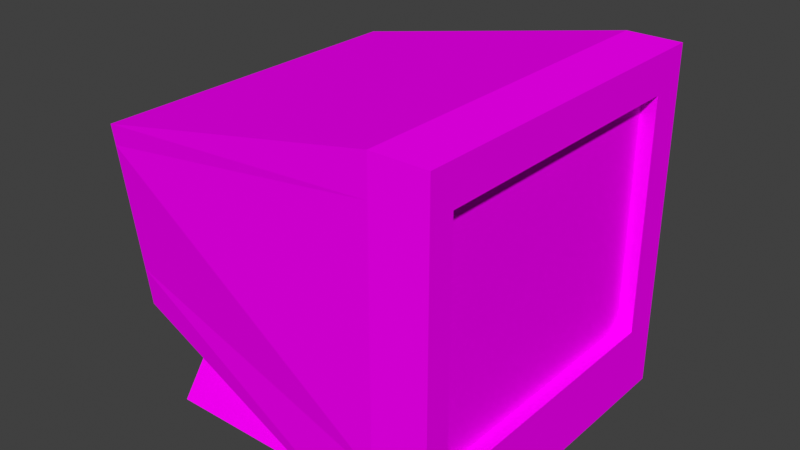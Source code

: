 # Source: pc_monitor.blend  (saved by Blender 3.6.13; exported with 4.5.12 LTS)
import bpy
from mathutils import Matrix  # noqa: F401  (used for matrix-valued properties, if any)

bpy.ops.wm.read_factory_settings(use_empty=True)
scene = bpy.context.scene
scene.name = 'Scene'

# ---- collections
col_collection = bpy.data.collections.new('Collection'); scene.collection.children.link(col_collection)

# ---- images (referenced by path relative to the original .blend; pixels are not part of the script)
import os
ASSET_DIR = os.environ.get("B2B_ASSET_DIR", "")  # directory of the original .blend (textures are referenced by path, not embedded)
HERE = os.path.dirname(os.path.abspath(__file__))  # packed textures are extracted next to this script under _unpacked/

def load_image(name, relpath, width, height, colorspace="sRGB"):
    """Load a texture the original file referenced (path relative to the .blend, or extracted next to this script)."""
    p = next((c for c in (os.path.join(HERE, relpath), os.path.join(ASSET_DIR, relpath)) if relpath and os.path.exists(c)), "")
    if p:
        img = bpy.data.images.load(p, check_existing=True)
        img.name = name
    else:  # same state as the original file: an image datablock whose file is absent (Cycles renders it pink)
        img = bpy.data.images.new(name, width, height)
        img.source = "FILE"
        img.filepath = "//" + (relpath or name)
    img.colorspace_settings.name = colorspace
    return img
img_textures_set_png = load_image('Textures Set.png', 'Textures Set.png', 1024, 1024, 'sRGB')

# ---- materials (node trees are filled in below, after node groups)
mat_material_001 = bpy.data.materials.new('Material.001')
mat_material_001.use_transparent_shadow = False

# ---- material node trees
mat_material_001.use_nodes = True; mat_material_001.node_tree.nodes.clear()
_N = mat_material_001.node_tree.nodes; _L = mat_material_001.node_tree.links
n0 = _N.new('ShaderNodeOutputMaterial'); n0.name = 'Material Output'; n0.location = (300, 300)
n1 = _N.new('ShaderNodeBsdfDiffuse'); n1.name = 'Diffuse BSDF'; n1.location = (68, 285)
n2 = _N.new('ShaderNodeMix'); n2.name = 'Mix'; n2.location = (-104, 285)
n2.data_type = 'RGBA'
n2.blend_type = 'COLOR'
n3 = _N.new('ShaderNodeVertexColor'); n3.name = 'Color Attribute'; n3.location = (-340, -25)
n3.layer_name = 'Color'
n4 = _N.new('ShaderNodeTexImage'); n4.name = 'Image Texture'; n4.location = (-452, 296)
n4.image = img_textures_set_png
n4.interpolation = 'Closest'
_L.new(n1.outputs[0], n0.inputs[0])
_L.new(n4.outputs[0], n2.inputs[6])
_L.new(n2.outputs[2], n1.inputs[0])
_L.new(n3.outputs[0], n2.inputs[7])
n0.is_active_output = True

# ---- world
world_world = bpy.data.worlds.new('World'); scene.world = world_world
world_world.use_nodes = True; world_world.node_tree.nodes.clear()
_N = world_world.node_tree.nodes; _L = world_world.node_tree.links
n0 = _N.new('ShaderNodeOutputWorld'); n0.name = 'World Output'; n0.location = (300, 300)
n1 = _N.new('ShaderNodeBackground'); n1.name = 'Background'; n1.location = (10, 300)
n1.inputs[0].default_value = (0.05088, 0.05088, 0.05088, 1.0)
_L.new(n1.outputs[0], n0.inputs[0])
n0.is_active_output = True
world_world.color = (0.05088, 0.05088, 0.05088)
world_world.use_sun_shadow = False
world_world.sun_shadow_jitter_overblur = 0.0

# ---- meshes
me_cube_001 = bpy.data.meshes.new('Cube.001')
me_cube_001.from_pydata([(-1.049, -0.8144, -0.4489), (-1.116, -0.8982, 0.6118), (-1.049, 1.186, -0.4489), (-1.116, 1.102, 0.6118), (1.0, -1.0, -1.0), (1.0, -1.0, 1.0), (1.0, 1.0, -1.0), (1.0, 1.0, 1.0), (0.6857, 1.0, -1.0), (0.6857, 1.0, 1.0), (0.6857, -1.0, -1.0), (0.6857, -1.0, 1.0), (-0.8051, 0.9501, -0.721), (-0.8051, -0.6824, -0.721), (0.5308, 0.8162, -1.0), (0.5308, -0.8162, -1.0), (-0.8451, 0.8162, -0.9901), (-0.8451, -0.8162, -0.9901), (0.5308, 0.8162, -0.9901), (0.5308, -0.8162, -0.9901), (-1.049, -0.6663, -0.4489), (-1.116, -0.7501, 0.6118), (1.0, -0.8519, -1.0), (1.0, -0.8519, 1.0), (0.6857, -0.8519, 1.0), (0.6857, -0.8519, -1.0), (-0.8051, -0.5615, -0.721), (0.5308, -0.6954, -1.0), (-0.8451, -0.6954, -0.9901), (0.5308, -0.6954, -0.9901), (-1.116, 0.8949, 0.6118), (1.0, 0.7931, -1.0), (-1.049, 0.9787, -0.4489), (1.0, 0.7931, 1.0), (0.6857, 0.7931, 1.0), (0.6857, 0.7931, -1.0), (-0.8051, 0.7812, -0.721), (0.5308, 0.6473, -1.0), (-0.8451, 0.6473, -0.9901), (0.5308, 0.6473, -0.9901), (-1.108, -0.889, 0.4958), (-1.108, 1.111, 0.4958), (1.0, 1.0, 0.7813), (1.0, -1.0, 0.7813), (0.6857, -1.0, 0.7813), (0.6857, 1.0, 0.7813), (1.0, -0.8519, 0.7813), (-1.108, -0.7409, 0.4958), (1.0, 0.7931, 0.7813), (-1.108, 0.9041, 0.4958), (-1.062, 1.168, -0.2294), (1.0, 1.0, -0.5861), (1.0, -1.0, -0.5861), (0.6857, -1.0, -0.5861), (0.6857, 1.0, -0.5861), (1.0, -0.8519, -0.5861), (-1.062, -0.6837, -0.2294), (1.0, 0.7931, -0.5861), (-1.062, 0.9613, -0.2294), (-1.062, -0.8318, -0.2294), (0.9145, 0.7931, 0.7813), (0.9145, -0.8519, 0.7813), (0.9145, -0.8519, -0.5861), (0.9145, 0.7931, -0.5861)], [], [(49, 30, 3, 41), (45, 9, 7, 42), (46, 23, 5, 43), (44, 11, 1, 40), (25, 22, 4, 10), (24, 21, 1, 11), (23, 24, 11, 5), (10, 0, 13, 15), (43, 5, 11, 44), (41, 3, 9, 45), (36, 12, 16, 38), (25, 10, 15, 27), (2, 8, 14, 12), (32, 2, 12, 36), (28, 29, 19, 17), (27, 15, 19, 29), (12, 14, 18, 16), (15, 13, 17, 19), (37, 27, 29, 39), (38, 39, 29, 28), (0, 20, 26, 13), (35, 25, 27, 37), (13, 26, 28, 17), (33, 34, 24, 23), (34, 30, 21, 24), (35, 31, 22, 25), (48, 33, 23, 46), (40, 1, 21, 47), (42, 7, 33, 48), (8, 6, 31, 35), (9, 3, 30, 34), (7, 9, 34, 33), (8, 35, 37, 14), (16, 18, 39, 38), (14, 37, 39, 18), (20, 32, 36, 26), (26, 36, 38, 28), (47, 21, 30, 49), (56, 47, 49, 58), (51, 42, 48, 57), (59, 40, 47, 56), (48, 46, 61, 60), (50, 41, 45, 54), (52, 43, 44, 53), (53, 44, 40, 59), (55, 46, 43, 52), (54, 45, 42, 51), (58, 49, 41, 50), (32, 58, 50, 2), (8, 54, 51, 6), (22, 55, 52, 4), (10, 53, 59, 0), (4, 52, 53, 10), (2, 50, 54, 8), (31, 57, 55, 22), (0, 59, 56, 20), (6, 51, 57, 31), (20, 56, 58, 32), (63, 60, 61, 62), (57, 48, 60, 63), (46, 55, 62, 61), (55, 57, 63, 62)])
_uv = me_cube_001.uv_layers.new(name='UVMap')
_uv.uv.foreach_set('vector', [0.6377, 0.7902, 0.6377, 0.8053, 0.6249, 0.8055, 0.6249, 0.7904, 0.469, 0.9399, 0.4689, 1.001, 0.5591, 0.9993, 0.5592, 0.938, 0.2104, 0.9071, 0.2103, 0.9495, 0.1921, 0.9495, 0.1922, 0.907, 0.7476, 0.7812, 0.7476, 0.812, 0.6052, 0.8106, 0.6054, 0.7801, 0.4703, 0.4823, 0.5605, 0.4803, 0.5606, 0.4389, 0.4704, 0.4408, 0.6054, 0.7911, 0.7505, 0.7915, 0.7506, 0.8124, 0.6054, 0.8119, 0.5605, 0.4803, 0.4703, 0.4823, 0.4704, 0.4408, 0.5606, 0.4389, 0.5249, 0.4478, 0.473, 0.808, 0.5054, 0.7668, 0.5468, 0.4899, 0.5592, 0.938, 0.5591, 0.9993, 0.4689, 1.001, 0.469, 0.9399, 0.6054, 0.7801, 0.6052, 0.8106, 0.7476, 0.812, 0.7476, 0.7812, 0.5414, 0.4968, 0.5419, 0.4517, 0.4848, 0.4865, 0.4843, 0.5315, 0.3357, 0.7315, 0.3357, 0.75, 0.3357, 0.75, 0.3357, 0.7315, 0.5192, 0.9791, 0.5336, 0.6135, 0.4996, 0.6396, 0.4869, 0.921, 0.5248, 0.5732, 0.5229, 0.5299, 0.48, 0.5822, 0.4815, 0.6176, 0.125, 0.7315, 0.3357, 0.7315, 0.3357, 0.75, 0.125, 0.75, 0.3357, 0.7315, 0.3357, 0.75, 0.3357, 0.75, 0.3357, 0.7315, 0.538, 0.8086, 0.4831, 0.4511, 0.4852, 0.4511, 0.4813, 0.8183, 0.4831, 0.4511, 0.538, 0.8086, 0.4813, 0.8183, 0.4852, 0.4511, 0.3357, 0.5259, 0.3357, 0.7315, 0.3357, 0.7315, 0.3357, 0.5259, 0.125, 0.5259, 0.3357, 0.5259, 0.3357, 0.7315, 0.125, 0.7315, 0.5404, 0.9491, 0.5391, 0.9181, 0.4932, 0.8991, 0.4943, 0.9245, 0.3357, 0.5259, 0.3357, 0.7315, 0.3357, 0.7315, 0.3357, 0.5259, 0.5372, 0.8874, 0.5376, 0.8551, 0.4805, 0.8898, 0.4802, 0.9221, 0.5592, 0.9413, 0.469, 0.9432, 0.4703, 0.4823, 0.5605, 0.4803, 0.6054, 0.56, 0.7496, 0.5592, 0.7505, 0.7915, 0.6054, 0.7911, 0.469, 0.9432, 0.5592, 0.9413, 0.5605, 0.4803, 0.4703, 0.4823, 0.4128, 0.9073, 0.4129, 0.9495, 0.2103, 0.9495, 0.2104, 0.9071, 0.7481, 0.7879, 0.7481, 0.8031, 0.739, 0.8033, 0.739, 0.7881, 0.4382, 0.9073, 0.4384, 0.9495, 0.4129, 0.9495, 0.4128, 0.9073, 0.4689, 1.001, 0.5591, 0.9993, 0.5592, 0.9413, 0.469, 0.9432, 0.6054, 0.5309, 0.7494, 0.53, 0.7496, 0.5592, 0.6054, 0.56, 0.5591, 0.9993, 0.4689, 1.001, 0.469, 0.9432, 0.5592, 0.9413, 0.3357, 0.5, 0.3357, 0.5259, 0.3357, 0.5259, 0.3357, 0.5, 0.125, 0.5, 0.3357, 0.5, 0.3357, 0.5259, 0.125, 0.5259, 0.3357, 0.5, 0.3357, 0.5259, 0.3357, 0.5259, 0.3357, 0.5, 0.5391, 0.9181, 0.5248, 0.5732, 0.4815, 0.6176, 0.4932, 0.8991, 0.5376, 0.8551, 0.5414, 0.4968, 0.4843, 0.5315, 0.4805, 0.8898, 0.739, 0.7881, 0.739, 0.8033, 0.6377, 0.8053, 0.6377, 0.7902, 0.739, 0.6936, 0.739, 0.7881, 0.6377, 0.7902, 0.6377, 0.6956, 0.4376, 0.554, 0.4382, 0.9073, 0.4128, 0.9073, 0.4123, 0.5538, 0.7481, 0.6934, 0.7481, 0.7879, 0.739, 0.7881, 0.739, 0.6936, 0.4128, 0.9073, 0.2104, 0.9071, 0.2104, 0.9071, 0.4128, 0.9073, 0.6061, 0.5891, 0.6054, 0.7801, 0.7476, 0.7812, 0.748, 0.5889, 0.5603, 0.5548, 0.5592, 0.938, 0.469, 0.9399, 0.4701, 0.5568, 0.748, 0.5889, 0.7476, 0.7812, 0.6054, 0.7801, 0.6061, 0.5891, 0.2109, 0.5521, 0.2104, 0.9071, 0.1922, 0.907, 0.1927, 0.552, 0.4701, 0.5568, 0.469, 0.9399, 0.5592, 0.938, 0.5603, 0.5548, 0.6377, 0.6956, 0.6377, 0.7902, 0.6249, 0.7904, 0.6249, 0.6959, 0.6377, 0.667, 0.6377, 0.6956, 0.6249, 0.6959, 0.6249, 0.6672, 0.4704, 0.4408, 0.4701, 0.5568, 0.5603, 0.5548, 0.5606, 0.4389, 0.211, 0.4484, 0.2109, 0.5521, 0.1927, 0.552, 0.1929, 0.4482, 0.7482, 0.5307, 0.748, 0.5889, 0.6061, 0.5891, 0.6063, 0.5313, 0.5606, 0.4389, 0.5603, 0.5548, 0.4701, 0.5568, 0.4704, 0.4408, 0.6063, 0.5313, 0.6061, 0.5891, 0.748, 0.5889, 0.7482, 0.5307, 0.4121, 0.4505, 0.4123, 0.5538, 0.2109, 0.5521, 0.211, 0.4484, 0.7481, 0.6647, 0.7481, 0.6934, 0.739, 0.6936, 0.739, 0.6649, 0.4374, 0.4507, 0.4376, 0.554, 0.4123, 0.5538, 0.4121, 0.4505, 0.739, 0.6649, 0.739, 0.6936, 0.6377, 0.6956, 0.6377, 0.667, 0.4123, 0.5538, 0.4128, 0.9073, 0.2104, 0.9071, 0.2109, 0.5521, 0.4123, 0.5538, 0.4128, 0.9073, 0.4128, 0.9073, 0.4123, 0.5538, 0.2104, 0.9071, 0.2109, 0.5521, 0.2109, 0.5521, 0.2104, 0.9071, 0.2109, 0.5521, 0.4123, 0.5538, 0.4123, 0.5538, 0.2109, 0.5521])
_ca = me_cube_001.color_attributes.new('Color', 'FLOAT_COLOR', 'POINT')
_ca.data.foreach_set('color', [0.0, 0.0, 0.0, 1.0, 0.0, 0.0, 0.0, 1.0, 0.0, 0.0, 0.0, 1.0, 0.0, 0.0, 0.0, 1.0, 0.0, 0.0, 0.0, 1.0, 0.0, 0.0, 0.0, 1.0, 0.0, 0.0, 0.0, 1.0, 0.0, 0.0, 0.0, 1.0, 0.0, 0.0, 0.0, 1.0, 0.0, 0.0, 0.0, 1.0, 0.0, 0.0, 0.0, 1.0, 0.0, 0.0, 0.0, 1.0, 0.0, 0.0, 0.0, 1.0, 0.0, 0.0, 0.0, 1.0, 0.0, 0.0, 0.0, 1.0, 0.0, 0.0, 0.0, 1.0, 0.0, 0.0, 0.0, 1.0, 0.0, 0.0, 0.0, 1.0, 0.0, 0.0, 0.0, 1.0, 0.0, 0.0, 0.0, 1.0, 0.0, 0.0, 0.0, 1.0, 0.0, 0.0, 0.0, 1.0, 0.0, 0.0, 0.0, 1.0, 0.0, 0.0, 0.0, 1.0, 0.0, 0.0, 0.0, 1.0, 0.0, 0.0, 0.0, 1.0, 0.0, 0.0, 0.0, 1.0, 0.0, 0.0, 0.0, 1.0, 0.0, 0.0, 0.0, 1.0, 0.0, 0.0, 0.0, 1.0, 0.0, 0.0, 0.0, 1.0, 0.0, 0.0, 0.0, 1.0, 0.0, 0.0, 0.0, 1.0, 0.0, 0.0, 0.0, 1.0, 0.0, 0.0, 0.0, 1.0, 0.0, 0.0, 0.0, 1.0, 0.0, 0.0, 0.0, 1.0, 0.0, 0.0, 0.0, 1.0, 0.0, 0.0, 0.0, 1.0, 0.0, 0.0, 0.0, 1.0, 0.0, 0.0, 0.0, 1.0, 0.0, 0.0, 0.0, 1.0, 0.0, 0.0, 0.0, 1.0, 0.0, 0.0, 0.0, 1.0, 0.0, 0.0, 0.0, 1.0, 0.0, 0.0, 0.0, 1.0, 0.0, 0.0, 0.0, 1.0, 0.0, 0.0, 0.0, 1.0, 0.0, 0.0, 0.0, 1.0, 0.0, 0.0, 0.0, 1.0, 0.0, 0.0, 0.0, 1.0, 0.0, 0.0, 0.0, 1.0, 0.0, 0.0, 0.0, 1.0, 0.0, 0.0, 0.0, 1.0, 0.0, 0.0, 0.0, 1.0, 0.0, 0.0, 0.0, 1.0, 0.0, 0.0, 0.0, 1.0, 0.0, 0.0, 0.0, 1.0, 0.0, 0.0, 0.0, 1.0, 0.0, 0.0, 0.0, 1.0, 0.0, 0.0, 0.0, 1.0, 0.0, 0.0, 0.0, 1.0, 0.0, 0.0, 0.0, 1.0, 0.0, 0.0, 0.0, 1.0])
me_cube_001.materials.append(mat_material_001)
me_cube_001.update()

# ---- objects
ob_cube = bpy.data.objects.new('Cube', me_cube_001)

# ---- transforms, parenting, visibility, modifiers, constraints
ob_cube.location = (0.0, 0.0, 0.0)
ob_cube.scale = (1.262, 1.262, 1.262)

# ---- collection membership
col_collection.objects.link(ob_cube)

# ---- scene / render settings (as saved in the file)
scene.frame_start = 1; scene.frame_end = 250; scene.frame_set(1)
scene.render.engine = 'BLENDER_EEVEE_NEXT'
scene.cycles.sampling_pattern = 'TABULATED_SOBOL'
scene.view_settings.view_transform = 'Standard'
bpy.context.view_layer.update()

# ---- added for rendering (the .blend has no active camera and no usable light): camera, sun
cam_auto = bpy.data.cameras.new('AutoCamera')
cam_auto.lens = 50.0
cam_auto.sensor_width = 36.0
cam_auto.clip_end = 1000.0
ob_auto_camera = bpy.data.objects.new('AutoCamera', cam_auto)
scene.collection.objects.link(ob_auto_camera)
ob_auto_camera.location = (4.17661, -4.9824, 3.39964)
ob_auto_camera.rotation_euler = (1.09748, -7.21219e-08, 0.694738)
scene.camera = ob_auto_camera
light_auto_sun = bpy.data.lights.new('AutoSun', 'SUN')
light_auto_sun.energy = 3.0
light_auto_sun.angle = 0.0523599
ob_auto_sun = bpy.data.objects.new('AutoSun', light_auto_sun)
scene.collection.objects.link(ob_auto_sun)
ob_auto_sun.rotation_euler = (0.872665, 0.174533, 0.523599)
bpy.context.view_layer.update()

